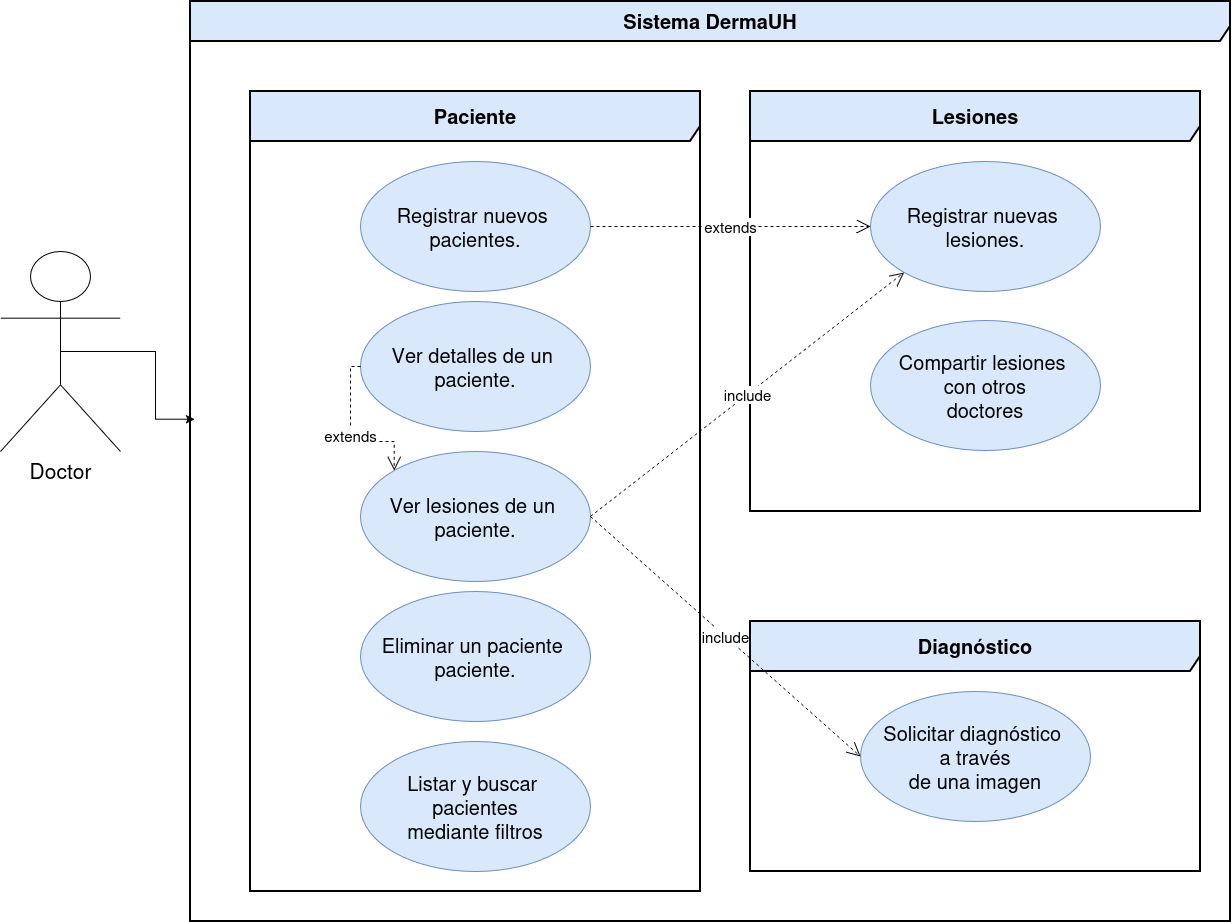

The diagram above was exported from draw.io. Its source (the exported page's mxGraphModel, read from the mxfile embedded in the PNG):
<mxGraphModel dx="1588" dy="966" grid="1" gridSize="10" guides="1" tooltips="1" connect="1" arrows="1" fold="1" page="1" pageScale="1" pageWidth="1169" pageHeight="827" math="0" shadow="0">
  <root>
    <mxCell id="0" />
    <mxCell id="1" parent="0" />
    <mxCell id="sMjrNC1u98CLSfluP_7P-1" parent="1" style="shape=umlActor;verticalLabelPosition=bottom;verticalAlign=top;html=1;fontSize=21;" value="Doctor" vertex="1">
      <mxGeometry height="200" width="120" x="30" y="280" as="geometry" />
    </mxCell>
    <mxCell id="sMjrNC1u98CLSfluP_7P-2" parent="1" style="shape=umlFrame;whiteSpace=wrap;html=1;pointerEvents=0;width=1540;height=40;fillColor=#dae8fc;strokeColor=#000000;strokeWidth=2;" value="&lt;b&gt;&lt;font style=&quot;font-size: 20px;&quot;&gt;Sistema DermaUH&lt;/font&gt;&lt;/b&gt;" vertex="1">
      <mxGeometry height="920" width="1040" x="220" y="30" as="geometry" />
    </mxCell>
    <mxCell id="gqW-f79HOcYCIYycONVx-2" parent="1" style="shape=umlFrame;whiteSpace=wrap;html=1;pointerEvents=0;width=450;height=50;fillColor=#dae8fc;strokeColor=#000000;strokeWidth=2;" value="&lt;b&gt;&lt;font style=&quot;font-size: 20px;&quot;&gt;Paciente&lt;/font&gt;&lt;/b&gt;" vertex="1">
      <mxGeometry height="800" width="450" x="280" y="120" as="geometry" />
    </mxCell>
    <mxCell id="GivY58QMdXS73JtQJMyf-1" parent="1" style="ellipse;whiteSpace=wrap;html=1;fillColor=#dae8fc;strokeColor=#6c8ebf;" value="&lt;div&gt;&lt;font style=&quot;font-size: 20px;&quot;&gt;Registrar nuevos&amp;nbsp;&lt;/font&gt;&lt;/div&gt;&lt;div&gt;&lt;font style=&quot;font-size: 20px;&quot;&gt;pacientes.&lt;/font&gt;&lt;/div&gt;" vertex="1">
      <mxGeometry height="130" width="230" x="390" y="190" as="geometry" />
    </mxCell>
    <mxCell id="GivY58QMdXS73JtQJMyf-2" parent="1" style="ellipse;whiteSpace=wrap;html=1;fillColor=#dae8fc;strokeColor=#6c8ebf;" value="&lt;div&gt;&lt;font style=&quot;font-size: 20px;&quot;&gt;Ver detalles de un&amp;nbsp;&lt;/font&gt;&lt;/div&gt;&lt;div&gt;&lt;font style=&quot;font-size: 20px;&quot;&gt;paciente.&lt;/font&gt;&lt;/div&gt;" vertex="1">
      <mxGeometry height="130" width="230" x="390" y="330" as="geometry" />
    </mxCell>
    <mxCell id="GivY58QMdXS73JtQJMyf-3" parent="1" style="ellipse;whiteSpace=wrap;html=1;fillColor=#dae8fc;strokeColor=#6c8ebf;" value="&lt;div&gt;&lt;font style=&quot;font-size: 20px;&quot;&gt;Eliminar un paciente&amp;nbsp;&lt;/font&gt;&lt;/div&gt;&lt;div&gt;&lt;font style=&quot;font-size: 20px;&quot;&gt;paciente.&lt;/font&gt;&lt;/div&gt;" vertex="1">
      <mxGeometry height="130" width="230" x="390" y="620" as="geometry" />
    </mxCell>
    <mxCell id="GivY58QMdXS73JtQJMyf-4" edge="1" parent="1" source="sMjrNC1u98CLSfluP_7P-1" style="edgeStyle=orthogonalEdgeStyle;rounded=0;orthogonalLoop=1;jettySize=auto;html=1;exitX=0.5;exitY=0.5;exitDx=0;exitDy=0;exitPerimeter=0;entryX=0.004;entryY=0.454;entryDx=0;entryDy=0;entryPerimeter=0;" target="sMjrNC1u98CLSfluP_7P-2">
      <mxGeometry relative="1" as="geometry" />
    </mxCell>
    <mxCell id="GivY58QMdXS73JtQJMyf-5" parent="1" style="ellipse;whiteSpace=wrap;html=1;fillColor=#dae8fc;strokeColor=#6c8ebf;" value="&lt;div&gt;&lt;font style=&quot;font-size: 20px;&quot;&gt;Ver lesiones de un&amp;nbsp;&lt;/font&gt;&lt;/div&gt;&lt;div&gt;&lt;font style=&quot;font-size: 20px;&quot;&gt;paciente.&lt;/font&gt;&lt;/div&gt;" vertex="1">
      <mxGeometry height="130" width="230" x="390" y="480" as="geometry" />
    </mxCell>
    <mxCell id="GivY58QMdXS73JtQJMyf-7" parent="1" style="shape=umlFrame;whiteSpace=wrap;html=1;pointerEvents=0;width=450;height=50;fillColor=#dae8fc;strokeColor=#000000;strokeWidth=2;" value="&lt;b&gt;&lt;font style=&quot;font-size: 20px;&quot;&gt;Lesiones&lt;/font&gt;&lt;/b&gt;" vertex="1">
      <mxGeometry height="420" width="450" x="780" y="120" as="geometry" />
    </mxCell>
    <mxCell id="GivY58QMdXS73JtQJMyf-8" parent="1" style="ellipse;whiteSpace=wrap;html=1;fillColor=#dae8fc;strokeColor=#6c8ebf;" value="&lt;div&gt;&lt;font style=&quot;font-size: 20px;&quot;&gt;Registrar nuevas&amp;nbsp;&lt;/font&gt;&lt;/div&gt;&lt;div&gt;&lt;font style=&quot;font-size: 20px;&quot;&gt;lesiones.&lt;/font&gt;&lt;/div&gt;" vertex="1">
      <mxGeometry height="130" width="230" x="900" y="190" as="geometry" />
    </mxCell>
    <mxCell id="YZtrYCjqZnlussjIJl_6-1" edge="1" parent="1" source="GivY58QMdXS73JtQJMyf-1" style="endArrow=open;endSize=12;dashed=1;html=1;rounded=0;entryX=0;entryY=0.5;entryDx=0;entryDy=0;exitX=1;exitY=0.5;exitDx=0;exitDy=0;" target="GivY58QMdXS73JtQJMyf-8" value="&lt;font style=&quot;font-size: 15px;&quot;&gt;extends&lt;/font&gt;">
      <mxGeometry relative="1" width="160" as="geometry">
        <mxPoint x="850" y="540" as="sourcePoint" />
        <mxPoint x="933" y="640" as="targetPoint" />
      </mxGeometry>
    </mxCell>
    <mxCell id="pooRWQ-sBCsVie1yiWNb-1" edge="1" parent="1" source="GivY58QMdXS73JtQJMyf-5" style="endArrow=open;endSize=12;dashed=1;html=1;rounded=0;entryX=0;entryY=1;entryDx=0;entryDy=0;exitX=1;exitY=0.5;exitDx=0;exitDy=0;" target="GivY58QMdXS73JtQJMyf-8" value="&lt;font style=&quot;font-size: 15px;&quot;&gt;include&lt;/font&gt;">
      <mxGeometry relative="1" width="160" as="geometry">
        <mxPoint x="860" y="330" as="sourcePoint" />
        <mxPoint x="1140" y="330" as="targetPoint" />
      </mxGeometry>
    </mxCell>
    <mxCell id="pooRWQ-sBCsVie1yiWNb-2" edge="1" parent="1" source="GivY58QMdXS73JtQJMyf-2" style="endArrow=open;endSize=12;dashed=1;html=1;rounded=0;entryX=0;entryY=0;entryDx=0;entryDy=0;exitX=0;exitY=0.5;exitDx=0;exitDy=0;edgeStyle=orthogonalEdgeStyle;" target="GivY58QMdXS73JtQJMyf-5" value="&lt;font style=&quot;font-size: 15px;&quot;&gt;extends&lt;/font&gt;">
      <mxGeometry relative="1" width="160" as="geometry">
        <mxPoint x="1070" y="620" as="sourcePoint" />
        <mxPoint x="1350" y="620" as="targetPoint" />
      </mxGeometry>
    </mxCell>
    <mxCell id="pooRWQ-sBCsVie1yiWNb-3" parent="1" style="ellipse;whiteSpace=wrap;html=1;fillColor=#dae8fc;strokeColor=#6c8ebf;" value="&lt;div&gt;&lt;font style=&quot;font-size: 20px;&quot;&gt;Listar y buscar&amp;nbsp;&lt;/font&gt;&lt;/div&gt;&lt;div&gt;&lt;font style=&quot;font-size: 20px;&quot;&gt;pacientes&lt;/font&gt;&lt;/div&gt;&lt;div&gt;&lt;font style=&quot;font-size: 20px;&quot;&gt;mediante filtros&lt;/font&gt;&lt;/div&gt;" vertex="1">
      <mxGeometry height="130" width="230" x="390" y="770" as="geometry" />
    </mxCell>
    <mxCell id="pooRWQ-sBCsVie1yiWNb-4" parent="1" style="shape=umlFrame;whiteSpace=wrap;html=1;pointerEvents=0;width=450;height=50;fillColor=#dae8fc;strokeColor=#000000;strokeWidth=2;" value="&lt;b&gt;&lt;font style=&quot;font-size: 20px;&quot;&gt;Diagnóstico&lt;/font&gt;&lt;/b&gt;" vertex="1">
      <mxGeometry height="250" width="450" x="780" y="650" as="geometry" />
    </mxCell>
    <mxCell id="pooRWQ-sBCsVie1yiWNb-5" parent="1" style="ellipse;whiteSpace=wrap;html=1;fillColor=#dae8fc;strokeColor=#6c8ebf;" value="&lt;div&gt;&lt;font style=&quot;font-size: 20px;&quot;&gt;Solicitar diagnóstico&amp;nbsp;&lt;/font&gt;&lt;/div&gt;&lt;div&gt;&lt;font style=&quot;font-size: 20px;&quot;&gt;a través&lt;/font&gt;&lt;/div&gt;&lt;div&gt;&lt;font style=&quot;font-size: 20px;&quot;&gt;de una imagen&lt;/font&gt;&lt;/div&gt;" vertex="1">
      <mxGeometry height="130" width="230" x="890" y="720" as="geometry" />
    </mxCell>
    <mxCell id="pooRWQ-sBCsVie1yiWNb-6" edge="1" parent="1" source="GivY58QMdXS73JtQJMyf-5" style="endArrow=open;endSize=12;dashed=1;html=1;rounded=0;entryX=0;entryY=0.5;entryDx=0;entryDy=0;exitX=1;exitY=0.5;exitDx=0;exitDy=0;" target="pooRWQ-sBCsVie1yiWNb-5" value="&lt;font style=&quot;font-size: 15px;&quot;&gt;include&lt;/font&gt;">
      <mxGeometry relative="1" width="160" as="geometry">
        <mxPoint x="820" y="654" as="sourcePoint" />
        <mxPoint x="1133" y="410" as="targetPoint" />
      </mxGeometry>
    </mxCell>
    <mxCell id="TiH15ntj5Q6kDUY52WNN-1" parent="1" style="ellipse;whiteSpace=wrap;html=1;fillColor=#dae8fc;strokeColor=#6c8ebf;" value="&lt;div&gt;&lt;font style=&quot;font-size: 20px;&quot;&gt;Compartir lesiones&amp;nbsp;&lt;/font&gt;&lt;/div&gt;&lt;div&gt;&lt;font style=&quot;font-size: 20px;&quot;&gt;con otros&lt;/font&gt;&lt;/div&gt;&lt;div&gt;&lt;font style=&quot;font-size: 20px;&quot;&gt;doctores&lt;/font&gt;&lt;/div&gt;" vertex="1">
      <mxGeometry height="130" width="230" x="900" y="349" as="geometry" />
    </mxCell>
  </root>
</mxGraphModel>